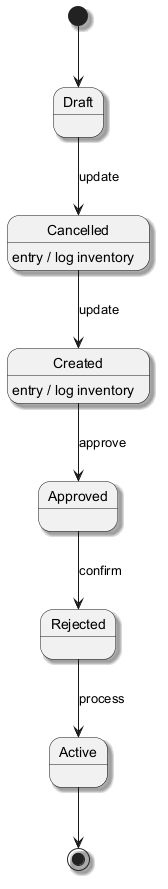

The diagram above was rendered by PlantUML. Its source (embedded in the PNG):
@startuml
skinparam backgroundColor #FFFFFF
skinparam classBackgroundColor #E8F4FA
skinparam classBorderColor #2C7DA0
skinparam shadowing true
[*] --> Draft
Draft --> Cancelled : update
Cancelled --> Created : update
Cancelled : entry / log inventory
Created --> Approved : approve
Created : entry / log inventory
Approved --> Rejected : confirm
Rejected --> Active : process
Active --> [*]
@enduml